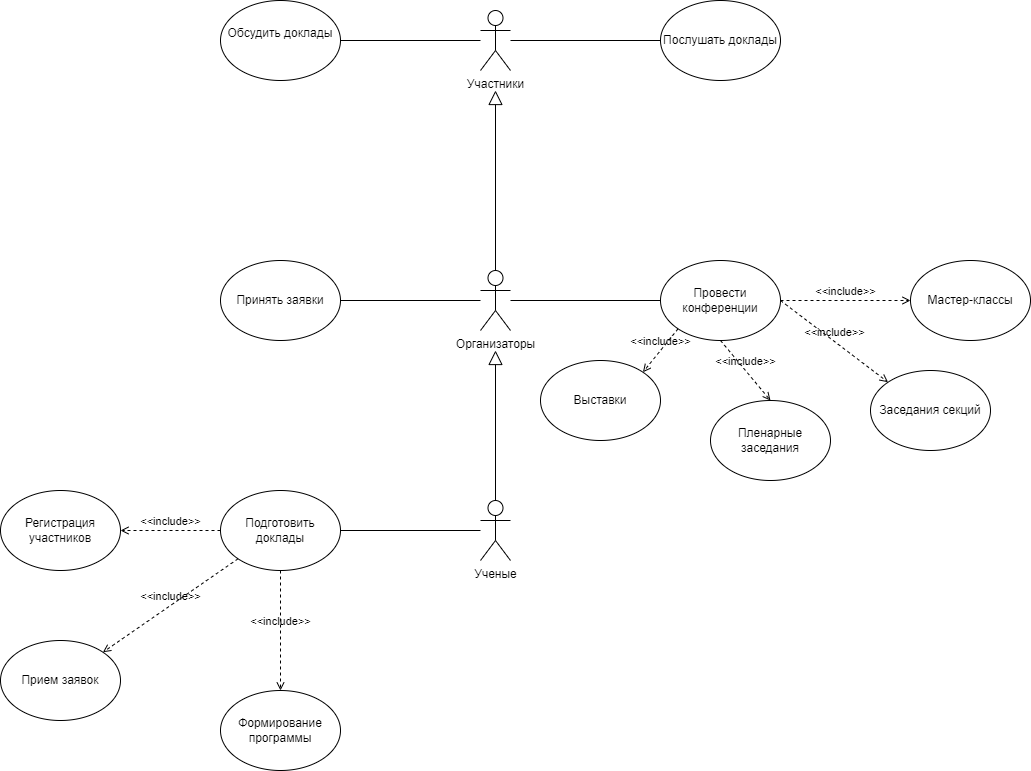

The diagram above was exported from draw.io. Its source (the exported page's mxGraphModel, read from the mxfile embedded in the PNG):
<mxGraphModel dx="1682" dy="968" grid="1" gridSize="10" guides="1" tooltips="1" connect="1" arrows="1" fold="1" page="1" pageScale="1" pageWidth="1920" pageHeight="1200" math="0" shadow="0">
  <root>
    <mxCell id="0" />
    <mxCell id="1" parent="0" />
    <mxCell id="H64ML40B6IdmkQBdVBst-1" value="Ученые" style="shape=umlActor;verticalLabelPosition=bottom;verticalAlign=top;html=1;outlineConnect=0;" parent="1" vertex="1">
      <mxGeometry x="640" y="810" width="30" height="60" as="geometry" />
    </mxCell>
    <mxCell id="H64ML40B6IdmkQBdVBst-2" value="Организаторы" style="shape=umlActor;verticalLabelPosition=bottom;verticalAlign=top;html=1;outlineConnect=0;" parent="1" vertex="1">
      <mxGeometry x="640" y="580" width="30" height="60" as="geometry" />
    </mxCell>
    <mxCell id="H64ML40B6IdmkQBdVBst-3" value="Подготовить доклады" style="ellipse;whiteSpace=wrap;html=1;" parent="1" vertex="1">
      <mxGeometry x="380" y="800" width="120" height="80" as="geometry" />
    </mxCell>
    <mxCell id="H64ML40B6IdmkQBdVBst-5" value="" style="endArrow=none;html=1;rounded=0;exitX=1;exitY=0.5;exitDx=0;exitDy=0;" parent="1" source="H64ML40B6IdmkQBdVBst-3" target="H64ML40B6IdmkQBdVBst-1" edge="1">
      <mxGeometry width="50" height="50" relative="1" as="geometry">
        <mxPoint x="540" y="850" as="sourcePoint" />
        <mxPoint x="590" y="800" as="targetPoint" />
      </mxGeometry>
    </mxCell>
    <mxCell id="H64ML40B6IdmkQBdVBst-6" value="" style="edgeStyle=none;html=1;endArrow=block;endFill=0;endSize=12;verticalAlign=bottom;rounded=0;exitX=0.5;exitY=0;exitDx=0;exitDy=0;exitPerimeter=0;" parent="1" source="H64ML40B6IdmkQBdVBst-1" edge="1">
      <mxGeometry width="160" relative="1" as="geometry">
        <mxPoint x="590" y="780" as="sourcePoint" />
        <mxPoint x="655" y="660" as="targetPoint" />
      </mxGeometry>
    </mxCell>
    <mxCell id="H64ML40B6IdmkQBdVBst-9" value="Принять заявки" style="ellipse;whiteSpace=wrap;html=1;" parent="1" vertex="1">
      <mxGeometry x="380" y="570" width="120" height="80" as="geometry" />
    </mxCell>
    <mxCell id="H64ML40B6IdmkQBdVBst-10" value="" style="endArrow=none;html=1;rounded=0;exitX=1;exitY=0.5;exitDx=0;exitDy=0;" parent="1" source="H64ML40B6IdmkQBdVBst-9" target="H64ML40B6IdmkQBdVBst-2" edge="1">
      <mxGeometry width="50" height="50" relative="1" as="geometry">
        <mxPoint x="550" y="670" as="sourcePoint" />
        <mxPoint x="600" y="620" as="targetPoint" />
      </mxGeometry>
    </mxCell>
    <mxCell id="H64ML40B6IdmkQBdVBst-11" value="Провести конференции" style="ellipse;whiteSpace=wrap;html=1;" parent="1" vertex="1">
      <mxGeometry x="820" y="570" width="120" height="80" as="geometry" />
    </mxCell>
    <mxCell id="H64ML40B6IdmkQBdVBst-12" value="" style="endArrow=none;html=1;rounded=0;entryX=0;entryY=0.5;entryDx=0;entryDy=0;" parent="1" source="H64ML40B6IdmkQBdVBst-2" target="H64ML40B6IdmkQBdVBst-11" edge="1">
      <mxGeometry width="50" height="50" relative="1" as="geometry">
        <mxPoint x="730" y="640" as="sourcePoint" />
        <mxPoint x="780" y="590" as="targetPoint" />
      </mxGeometry>
    </mxCell>
    <mxCell id="H64ML40B6IdmkQBdVBst-13" value="Участники" style="shape=umlActor;verticalLabelPosition=bottom;verticalAlign=top;html=1;outlineConnect=0;" parent="1" vertex="1">
      <mxGeometry x="640" y="320" width="30" height="60" as="geometry" />
    </mxCell>
    <mxCell id="H64ML40B6IdmkQBdVBst-14" value="" style="edgeStyle=none;html=1;endArrow=block;endFill=0;endSize=12;verticalAlign=bottom;rounded=0;exitX=0.5;exitY=0;exitDx=0;exitDy=0;exitPerimeter=0;" parent="1" source="H64ML40B6IdmkQBdVBst-2" edge="1">
      <mxGeometry width="160" relative="1" as="geometry">
        <mxPoint x="600" y="510" as="sourcePoint" />
        <mxPoint x="655" y="400" as="targetPoint" />
      </mxGeometry>
    </mxCell>
    <mxCell id="H64ML40B6IdmkQBdVBst-15" value="Послушать доклады" style="ellipse;whiteSpace=wrap;html=1;" parent="1" vertex="1">
      <mxGeometry x="820" y="310" width="120" height="80" as="geometry" />
    </mxCell>
    <mxCell id="H64ML40B6IdmkQBdVBst-16" value="" style="endArrow=none;html=1;rounded=0;entryX=0;entryY=0.5;entryDx=0;entryDy=0;" parent="1" source="H64ML40B6IdmkQBdVBst-13" target="H64ML40B6IdmkQBdVBst-15" edge="1">
      <mxGeometry width="50" height="50" relative="1" as="geometry">
        <mxPoint x="720" y="400" as="sourcePoint" />
        <mxPoint x="770" y="350" as="targetPoint" />
      </mxGeometry>
    </mxCell>
    <mxCell id="H64ML40B6IdmkQBdVBst-18" value="Обсудить доклады&lt;br/&gt;&lt;br/&gt;" style="ellipse;whiteSpace=wrap;html=1;" parent="1" vertex="1">
      <mxGeometry x="380" y="310" width="120" height="80" as="geometry" />
    </mxCell>
    <mxCell id="H64ML40B6IdmkQBdVBst-20" value="" style="endArrow=none;html=1;rounded=0;exitX=1;exitY=0.5;exitDx=0;exitDy=0;" parent="1" source="H64ML40B6IdmkQBdVBst-18" target="H64ML40B6IdmkQBdVBst-13" edge="1">
      <mxGeometry width="50" height="50" relative="1" as="geometry">
        <mxPoint x="540" y="400" as="sourcePoint" />
        <mxPoint x="590" y="350" as="targetPoint" />
      </mxGeometry>
    </mxCell>
    <mxCell id="H64ML40B6IdmkQBdVBst-21" value="Формирование программы" style="ellipse;whiteSpace=wrap;html=1;" parent="1" vertex="1">
      <mxGeometry x="380" y="1000" width="120" height="80" as="geometry" />
    </mxCell>
    <mxCell id="H64ML40B6IdmkQBdVBst-22" value="Прием заявок" style="ellipse;whiteSpace=wrap;html=1;" parent="1" vertex="1">
      <mxGeometry x="160" y="950" width="120" height="80" as="geometry" />
    </mxCell>
    <mxCell id="H64ML40B6IdmkQBdVBst-23" value="Регистрация участников" style="ellipse;whiteSpace=wrap;html=1;" parent="1" vertex="1">
      <mxGeometry x="160" y="800" width="120" height="80" as="geometry" />
    </mxCell>
    <mxCell id="H64ML40B6IdmkQBdVBst-27" value="Пленарные заседания" style="ellipse;whiteSpace=wrap;html=1;" parent="1" vertex="1">
      <mxGeometry x="870" y="710" width="120" height="80" as="geometry" />
    </mxCell>
    <mxCell id="H64ML40B6IdmkQBdVBst-28" value="Заседания секций" style="ellipse;whiteSpace=wrap;html=1;" parent="1" vertex="1">
      <mxGeometry x="1030" y="680" width="120" height="80" as="geometry" />
    </mxCell>
    <mxCell id="H64ML40B6IdmkQBdVBst-29" value="Мастер-классы" style="ellipse;whiteSpace=wrap;html=1;" parent="1" vertex="1">
      <mxGeometry x="1070" y="570" width="120" height="80" as="geometry" />
    </mxCell>
    <mxCell id="H64ML40B6IdmkQBdVBst-30" value="Выставки" style="ellipse;whiteSpace=wrap;html=1;" parent="1" vertex="1">
      <mxGeometry x="700" y="670" width="120" height="80" as="geometry" />
    </mxCell>
    <mxCell id="q306AEXGnwyBVv8WoXtr-1" value="&amp;lt;&amp;lt;include&amp;gt;&amp;gt;" style="edgeStyle=none;html=1;endArrow=open;verticalAlign=bottom;dashed=1;labelBackgroundColor=none;rounded=0;exitX=1;exitY=0.5;exitDx=0;exitDy=0;entryX=0;entryY=0.5;entryDx=0;entryDy=0;" edge="1" parent="1" source="H64ML40B6IdmkQBdVBst-11" target="H64ML40B6IdmkQBdVBst-29">
      <mxGeometry width="160" relative="1" as="geometry">
        <mxPoint x="930" y="500" as="sourcePoint" />
        <mxPoint x="1090" y="500" as="targetPoint" />
      </mxGeometry>
    </mxCell>
    <mxCell id="q306AEXGnwyBVv8WoXtr-2" value="&amp;lt;&amp;lt;include&amp;gt;&amp;gt;" style="edgeStyle=none;html=1;endArrow=open;verticalAlign=bottom;dashed=1;labelBackgroundColor=none;rounded=0;entryX=0;entryY=0;entryDx=0;entryDy=0;exitX=1;exitY=0.5;exitDx=0;exitDy=0;" edge="1" parent="1" source="H64ML40B6IdmkQBdVBst-11" target="H64ML40B6IdmkQBdVBst-28">
      <mxGeometry width="160" relative="1" as="geometry">
        <mxPoint x="930" y="640" as="sourcePoint" />
        <mxPoint x="1090" y="640" as="targetPoint" />
      </mxGeometry>
    </mxCell>
    <mxCell id="q306AEXGnwyBVv8WoXtr-3" value="&amp;lt;&amp;lt;include&amp;gt;&amp;gt;" style="edgeStyle=none;html=1;endArrow=open;verticalAlign=bottom;dashed=1;labelBackgroundColor=none;rounded=0;exitX=0.5;exitY=1;exitDx=0;exitDy=0;entryX=0.5;entryY=0;entryDx=0;entryDy=0;" edge="1" parent="1" source="H64ML40B6IdmkQBdVBst-11" target="H64ML40B6IdmkQBdVBst-27">
      <mxGeometry width="160" relative="1" as="geometry">
        <mxPoint x="990" y="650" as="sourcePoint" />
        <mxPoint x="1150" y="650" as="targetPoint" />
      </mxGeometry>
    </mxCell>
    <mxCell id="q306AEXGnwyBVv8WoXtr-4" value="&amp;lt;&amp;lt;include&amp;gt;&amp;gt;" style="edgeStyle=none;html=1;endArrow=open;verticalAlign=bottom;dashed=1;labelBackgroundColor=none;rounded=0;exitX=0;exitY=1;exitDx=0;exitDy=0;entryX=1;entryY=0;entryDx=0;entryDy=0;" edge="1" parent="1" source="H64ML40B6IdmkQBdVBst-11" target="H64ML40B6IdmkQBdVBst-30">
      <mxGeometry width="160" relative="1" as="geometry">
        <mxPoint x="890" y="650" as="sourcePoint" />
        <mxPoint x="1050" y="650" as="targetPoint" />
      </mxGeometry>
    </mxCell>
    <mxCell id="q306AEXGnwyBVv8WoXtr-5" value="&amp;lt;&amp;lt;include&amp;gt;&amp;gt;" style="edgeStyle=none;html=1;endArrow=open;verticalAlign=bottom;dashed=1;labelBackgroundColor=none;rounded=0;exitX=0;exitY=0.5;exitDx=0;exitDy=0;entryX=1;entryY=0.5;entryDx=0;entryDy=0;" edge="1" parent="1" source="H64ML40B6IdmkQBdVBst-3" target="H64ML40B6IdmkQBdVBst-23">
      <mxGeometry width="160" relative="1" as="geometry">
        <mxPoint x="290" y="820" as="sourcePoint" />
        <mxPoint x="450" y="820" as="targetPoint" />
      </mxGeometry>
    </mxCell>
    <mxCell id="q306AEXGnwyBVv8WoXtr-6" value="&amp;lt;&amp;lt;include&amp;gt;&amp;gt;" style="edgeStyle=none;html=1;endArrow=open;verticalAlign=bottom;dashed=1;labelBackgroundColor=none;rounded=0;exitX=0;exitY=1;exitDx=0;exitDy=0;entryX=1;entryY=0;entryDx=0;entryDy=0;" edge="1" parent="1" source="H64ML40B6IdmkQBdVBst-3" target="H64ML40B6IdmkQBdVBst-22">
      <mxGeometry width="160" relative="1" as="geometry">
        <mxPoint x="260" y="910" as="sourcePoint" />
        <mxPoint x="420" y="910" as="targetPoint" />
      </mxGeometry>
    </mxCell>
    <mxCell id="q306AEXGnwyBVv8WoXtr-7" value="&amp;lt;&amp;lt;include&amp;gt;&amp;gt;" style="edgeStyle=none;html=1;endArrow=open;verticalAlign=bottom;dashed=1;labelBackgroundColor=none;rounded=0;exitX=0.5;exitY=1;exitDx=0;exitDy=0;entryX=0.5;entryY=0;entryDx=0;entryDy=0;" edge="1" parent="1" source="H64ML40B6IdmkQBdVBst-3" target="H64ML40B6IdmkQBdVBst-21">
      <mxGeometry width="160" relative="1" as="geometry">
        <mxPoint x="400" y="820" as="sourcePoint" />
        <mxPoint x="560" y="820" as="targetPoint" />
      </mxGeometry>
    </mxCell>
  </root>
</mxGraphModel>